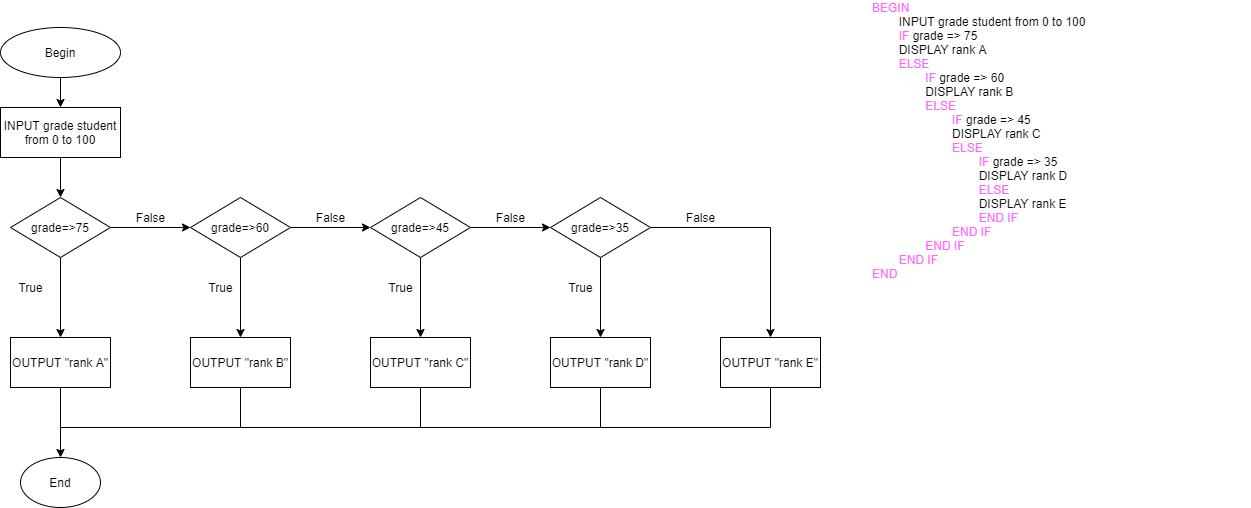

The diagram above was exported from draw.io. Its source (the exported page's mxGraphModel, read from the mxfile embedded in the PNG):
<mxGraphModel dx="852" dy="494" grid="1" gridSize="10" guides="1" tooltips="1" connect="1" arrows="1" fold="1" page="1" pageScale="1" pageWidth="3300" pageHeight="4681" math="0" shadow="0">
  <root>
    <mxCell id="UCmAsci_ocyQrnkCGgvI-0" />
    <mxCell id="UCmAsci_ocyQrnkCGgvI-1" parent="UCmAsci_ocyQrnkCGgvI-0" />
    <mxCell id="UCmAsci_ocyQrnkCGgvI-5" value="" style="edgeStyle=orthogonalEdgeStyle;rounded=0;orthogonalLoop=1;jettySize=auto;html=1;" parent="UCmAsci_ocyQrnkCGgvI-1" source="UCmAsci_ocyQrnkCGgvI-2" edge="1">
      <mxGeometry relative="1" as="geometry">
        <mxPoint x="230" y="120" as="targetPoint" />
      </mxGeometry>
    </mxCell>
    <mxCell id="UCmAsci_ocyQrnkCGgvI-2" value="Begin" style="ellipse;whiteSpace=wrap;html=1;" parent="UCmAsci_ocyQrnkCGgvI-1" vertex="1">
      <mxGeometry x="170" y="40" width="120" height="50" as="geometry" />
    </mxCell>
    <mxCell id="P_-L7juSYrmgaqWOmraT-4" value="" style="edgeStyle=orthogonalEdgeStyle;rounded=0;orthogonalLoop=1;jettySize=auto;html=1;" parent="UCmAsci_ocyQrnkCGgvI-1" source="P_-L7juSYrmgaqWOmraT-2" target="P_-L7juSYrmgaqWOmraT-3" edge="1">
      <mxGeometry relative="1" as="geometry" />
    </mxCell>
    <mxCell id="P_-L7juSYrmgaqWOmraT-2" value="INPUT grade student from 0 to 100" style="rounded=0;whiteSpace=wrap;html=1;" parent="UCmAsci_ocyQrnkCGgvI-1" vertex="1">
      <mxGeometry x="170" y="120" width="120" height="50" as="geometry" />
    </mxCell>
    <mxCell id="P_-L7juSYrmgaqWOmraT-6" value="" style="edgeStyle=orthogonalEdgeStyle;rounded=0;orthogonalLoop=1;jettySize=auto;html=1;entryX=0.5;entryY=0;entryDx=0;entryDy=0;" parent="UCmAsci_ocyQrnkCGgvI-1" source="P_-L7juSYrmgaqWOmraT-3" target="P_-L7juSYrmgaqWOmraT-7" edge="1">
      <mxGeometry relative="1" as="geometry">
        <mxPoint x="90" y="240" as="targetPoint" />
      </mxGeometry>
    </mxCell>
    <mxCell id="P_-L7juSYrmgaqWOmraT-12" value="" style="edgeStyle=orthogonalEdgeStyle;rounded=0;orthogonalLoop=1;jettySize=auto;html=1;" parent="UCmAsci_ocyQrnkCGgvI-1" source="P_-L7juSYrmgaqWOmraT-3" target="P_-L7juSYrmgaqWOmraT-11" edge="1">
      <mxGeometry relative="1" as="geometry" />
    </mxCell>
    <mxCell id="P_-L7juSYrmgaqWOmraT-3" value="grade=&amp;gt;75" style="rhombus;whiteSpace=wrap;html=1;rounded=0;" parent="UCmAsci_ocyQrnkCGgvI-1" vertex="1">
      <mxGeometry x="180" y="210" width="100" height="60" as="geometry" />
    </mxCell>
    <mxCell id="P_-L7juSYrmgaqWOmraT-27" value="" style="edgeStyle=orthogonalEdgeStyle;rounded=0;orthogonalLoop=1;jettySize=auto;html=1;" parent="UCmAsci_ocyQrnkCGgvI-1" source="P_-L7juSYrmgaqWOmraT-7" target="P_-L7juSYrmgaqWOmraT-26" edge="1">
      <mxGeometry relative="1" as="geometry" />
    </mxCell>
    <mxCell id="P_-L7juSYrmgaqWOmraT-7" value="OUTPUT &quot;rank A&quot;" style="rounded=0;whiteSpace=wrap;html=1;" parent="UCmAsci_ocyQrnkCGgvI-1" vertex="1">
      <mxGeometry x="180" y="350" width="100" height="50" as="geometry" />
    </mxCell>
    <mxCell id="P_-L7juSYrmgaqWOmraT-8" value="True" style="text;html=1;align=center;verticalAlign=middle;resizable=0;points=[];autosize=1;strokeColor=none;" parent="UCmAsci_ocyQrnkCGgvI-1" vertex="1">
      <mxGeometry x="180" y="290" width="40" height="20" as="geometry" />
    </mxCell>
    <mxCell id="P_-L7juSYrmgaqWOmraT-14" value="" style="edgeStyle=orthogonalEdgeStyle;rounded=0;orthogonalLoop=1;jettySize=auto;html=1;" parent="UCmAsci_ocyQrnkCGgvI-1" source="P_-L7juSYrmgaqWOmraT-11" target="P_-L7juSYrmgaqWOmraT-13" edge="1">
      <mxGeometry relative="1" as="geometry" />
    </mxCell>
    <mxCell id="P_-L7juSYrmgaqWOmraT-16" value="" style="edgeStyle=orthogonalEdgeStyle;rounded=0;orthogonalLoop=1;jettySize=auto;html=1;" parent="UCmAsci_ocyQrnkCGgvI-1" source="P_-L7juSYrmgaqWOmraT-11" target="P_-L7juSYrmgaqWOmraT-15" edge="1">
      <mxGeometry relative="1" as="geometry" />
    </mxCell>
    <mxCell id="P_-L7juSYrmgaqWOmraT-11" value="grade=&amp;gt;60" style="rhombus;whiteSpace=wrap;html=1;rounded=0;" parent="UCmAsci_ocyQrnkCGgvI-1" vertex="1">
      <mxGeometry x="360" y="210" width="100" height="60" as="geometry" />
    </mxCell>
    <mxCell id="P_-L7juSYrmgaqWOmraT-13" value="OUTPUT &quot;rank B&quot;" style="whiteSpace=wrap;html=1;rounded=0;" parent="UCmAsci_ocyQrnkCGgvI-1" vertex="1">
      <mxGeometry x="360" y="350" width="100" height="50" as="geometry" />
    </mxCell>
    <mxCell id="P_-L7juSYrmgaqWOmraT-18" value="" style="edgeStyle=orthogonalEdgeStyle;rounded=0;orthogonalLoop=1;jettySize=auto;html=1;" parent="UCmAsci_ocyQrnkCGgvI-1" source="P_-L7juSYrmgaqWOmraT-15" target="P_-L7juSYrmgaqWOmraT-17" edge="1">
      <mxGeometry relative="1" as="geometry" />
    </mxCell>
    <mxCell id="P_-L7juSYrmgaqWOmraT-20" value="" style="edgeStyle=orthogonalEdgeStyle;rounded=0;orthogonalLoop=1;jettySize=auto;html=1;" parent="UCmAsci_ocyQrnkCGgvI-1" source="P_-L7juSYrmgaqWOmraT-15" target="P_-L7juSYrmgaqWOmraT-19" edge="1">
      <mxGeometry relative="1" as="geometry" />
    </mxCell>
    <mxCell id="P_-L7juSYrmgaqWOmraT-15" value="grade=&amp;gt;45" style="rhombus;whiteSpace=wrap;html=1;rounded=0;" parent="UCmAsci_ocyQrnkCGgvI-1" vertex="1">
      <mxGeometry x="540" y="210" width="100" height="60" as="geometry" />
    </mxCell>
    <mxCell id="P_-L7juSYrmgaqWOmraT-17" value="OUTPUT &quot;rank C&quot;" style="whiteSpace=wrap;html=1;rounded=0;" parent="UCmAsci_ocyQrnkCGgvI-1" vertex="1">
      <mxGeometry x="540" y="350" width="100" height="50" as="geometry" />
    </mxCell>
    <mxCell id="P_-L7juSYrmgaqWOmraT-22" value="" style="edgeStyle=orthogonalEdgeStyle;rounded=0;orthogonalLoop=1;jettySize=auto;html=1;" parent="UCmAsci_ocyQrnkCGgvI-1" source="P_-L7juSYrmgaqWOmraT-19" target="P_-L7juSYrmgaqWOmraT-21" edge="1">
      <mxGeometry relative="1" as="geometry" />
    </mxCell>
    <mxCell id="P_-L7juSYrmgaqWOmraT-24" value="" style="edgeStyle=orthogonalEdgeStyle;rounded=0;orthogonalLoop=1;jettySize=auto;html=1;" parent="UCmAsci_ocyQrnkCGgvI-1" source="P_-L7juSYrmgaqWOmraT-19" target="P_-L7juSYrmgaqWOmraT-23" edge="1">
      <mxGeometry relative="1" as="geometry" />
    </mxCell>
    <mxCell id="P_-L7juSYrmgaqWOmraT-19" value="grade=&amp;gt;35" style="rhombus;whiteSpace=wrap;html=1;rounded=0;" parent="UCmAsci_ocyQrnkCGgvI-1" vertex="1">
      <mxGeometry x="720" y="210" width="100" height="60" as="geometry" />
    </mxCell>
    <mxCell id="P_-L7juSYrmgaqWOmraT-21" value="OUTPUT &quot;rank D&quot;" style="whiteSpace=wrap;html=1;rounded=0;" parent="UCmAsci_ocyQrnkCGgvI-1" vertex="1">
      <mxGeometry x="720" y="350" width="100" height="50" as="geometry" />
    </mxCell>
    <mxCell id="P_-L7juSYrmgaqWOmraT-23" value="OUTPUT &quot;rank E&quot;" style="whiteSpace=wrap;html=1;rounded=0;" parent="UCmAsci_ocyQrnkCGgvI-1" vertex="1">
      <mxGeometry x="890" y="350" width="100" height="50" as="geometry" />
    </mxCell>
    <mxCell id="P_-L7juSYrmgaqWOmraT-26" value="End" style="ellipse;whiteSpace=wrap;html=1;" parent="UCmAsci_ocyQrnkCGgvI-1" vertex="1">
      <mxGeometry x="190" y="470" width="80" height="50" as="geometry" />
    </mxCell>
    <mxCell id="P_-L7juSYrmgaqWOmraT-32" value="False" style="text;html=1;align=center;verticalAlign=middle;resizable=0;points=[];autosize=1;strokeColor=none;" parent="UCmAsci_ocyQrnkCGgvI-1" vertex="1">
      <mxGeometry x="300" y="220" width="40" height="20" as="geometry" />
    </mxCell>
    <mxCell id="P_-L7juSYrmgaqWOmraT-33" value="True" style="text;html=1;align=center;verticalAlign=middle;resizable=0;points=[];autosize=1;strokeColor=none;" parent="UCmAsci_ocyQrnkCGgvI-1" vertex="1">
      <mxGeometry x="370" y="290" width="40" height="20" as="geometry" />
    </mxCell>
    <mxCell id="P_-L7juSYrmgaqWOmraT-34" value="True" style="text;html=1;align=center;verticalAlign=middle;resizable=0;points=[];autosize=1;strokeColor=none;" parent="UCmAsci_ocyQrnkCGgvI-1" vertex="1">
      <mxGeometry x="550" y="290" width="40" height="20" as="geometry" />
    </mxCell>
    <mxCell id="P_-L7juSYrmgaqWOmraT-35" value="True" style="text;html=1;align=center;verticalAlign=middle;resizable=0;points=[];autosize=1;strokeColor=none;" parent="UCmAsci_ocyQrnkCGgvI-1" vertex="1">
      <mxGeometry x="730" y="290" width="40" height="20" as="geometry" />
    </mxCell>
    <mxCell id="P_-L7juSYrmgaqWOmraT-38" value="False" style="text;html=1;align=center;verticalAlign=middle;resizable=0;points=[];autosize=1;strokeColor=none;" parent="UCmAsci_ocyQrnkCGgvI-1" vertex="1">
      <mxGeometry x="480" y="220" width="40" height="20" as="geometry" />
    </mxCell>
    <mxCell id="P_-L7juSYrmgaqWOmraT-39" value="False" style="text;html=1;align=center;verticalAlign=middle;resizable=0;points=[];autosize=1;strokeColor=none;" parent="UCmAsci_ocyQrnkCGgvI-1" vertex="1">
      <mxGeometry x="660" y="220" width="40" height="20" as="geometry" />
    </mxCell>
    <mxCell id="P_-L7juSYrmgaqWOmraT-40" value="False" style="text;html=1;align=center;verticalAlign=middle;resizable=0;points=[];autosize=1;strokeColor=none;" parent="UCmAsci_ocyQrnkCGgvI-1" vertex="1">
      <mxGeometry x="850" y="220" width="40" height="20" as="geometry" />
    </mxCell>
    <mxCell id="P_-L7juSYrmgaqWOmraT-44" value="" style="endArrow=none;html=1;" parent="UCmAsci_ocyQrnkCGgvI-1" edge="1">
      <mxGeometry width="50" height="50" relative="1" as="geometry">
        <mxPoint x="230" y="440" as="sourcePoint" />
        <mxPoint x="940" y="440" as="targetPoint" />
        <Array as="points">
          <mxPoint x="940" y="440" />
        </Array>
      </mxGeometry>
    </mxCell>
    <mxCell id="P_-L7juSYrmgaqWOmraT-45" value="" style="endArrow=none;html=1;" parent="UCmAsci_ocyQrnkCGgvI-1" edge="1">
      <mxGeometry width="50" height="50" relative="1" as="geometry">
        <mxPoint x="940" y="440" as="sourcePoint" />
        <mxPoint x="940" y="400" as="targetPoint" />
      </mxGeometry>
    </mxCell>
    <mxCell id="P_-L7juSYrmgaqWOmraT-48" value="" style="endArrow=none;html=1;entryX=0.5;entryY=1;entryDx=0;entryDy=0;" parent="UCmAsci_ocyQrnkCGgvI-1" target="P_-L7juSYrmgaqWOmraT-21" edge="1">
      <mxGeometry width="50" height="50" relative="1" as="geometry">
        <mxPoint x="770" y="440" as="sourcePoint" />
        <mxPoint x="940" y="400" as="targetPoint" />
      </mxGeometry>
    </mxCell>
    <mxCell id="P_-L7juSYrmgaqWOmraT-50" value="" style="endArrow=none;html=1;exitX=0.5;exitY=1;exitDx=0;exitDy=0;" parent="UCmAsci_ocyQrnkCGgvI-1" source="P_-L7juSYrmgaqWOmraT-17" edge="1">
      <mxGeometry width="50" height="50" relative="1" as="geometry">
        <mxPoint x="590" y="400" as="sourcePoint" />
        <mxPoint x="590" y="440" as="targetPoint" />
      </mxGeometry>
    </mxCell>
    <mxCell id="P_-L7juSYrmgaqWOmraT-52" value="" style="endArrow=none;html=1;entryX=0.5;entryY=1;entryDx=0;entryDy=0;" parent="UCmAsci_ocyQrnkCGgvI-1" target="P_-L7juSYrmgaqWOmraT-13" edge="1">
      <mxGeometry width="50" height="50" relative="1" as="geometry">
        <mxPoint x="410" y="440" as="sourcePoint" />
        <mxPoint x="410" y="400" as="targetPoint" />
      </mxGeometry>
    </mxCell>
    <mxCell id="P_-L7juSYrmgaqWOmraT-53" value="&lt;font color=&quot;#ff66ff&quot;&gt;BEGIN&lt;/font&gt;&lt;br&gt;&amp;nbsp;&lt;span style=&quot;white-space: pre&quot;&gt;&#09;&lt;/span&gt;INPUT grade student from 0 to 100&lt;br&gt;&lt;span style=&quot;white-space: pre&quot;&gt;&#09;&lt;/span&gt;&lt;font color=&quot;#ff66ff&quot;&gt;IF&lt;/font&gt; grade =&amp;gt; 75&lt;br&gt;&lt;span style=&quot;white-space: pre&quot;&gt;&#09;&lt;/span&gt;DISPLAY rank A&lt;br&gt;&lt;span style=&quot;white-space: pre&quot;&gt;&#09;&lt;/span&gt;&lt;font color=&quot;#ff66ff&quot;&gt;ELSE&lt;br&gt;&lt;span style=&quot;white-space: pre&quot;&gt;&#09;&lt;/span&gt;&lt;span style=&quot;white-space: pre&quot;&gt;&#09;&lt;/span&gt;IF&lt;/font&gt; grade =&amp;gt; 60&lt;br&gt;&lt;span style=&quot;white-space: pre&quot;&gt;&#09;&lt;/span&gt;&lt;span style=&quot;white-space: pre&quot;&gt;&#09;&lt;/span&gt;DISPLAY rank B&lt;br&gt;&lt;span style=&quot;white-space: pre&quot;&gt;&#09;&lt;/span&gt;&lt;span style=&quot;white-space: pre&quot;&gt;&#09;&lt;/span&gt;&lt;font color=&quot;#ff66ff&quot;&gt;ELSE &lt;br&gt;&amp;nbsp; &amp;nbsp;&lt;span style=&quot;white-space: pre&quot;&gt;&#09;&lt;/span&gt;&lt;span style=&quot;white-space: pre&quot;&gt;&#09;&lt;span style=&quot;white-space: pre&quot;&gt;&#09;&lt;/span&gt;&lt;/span&gt;IF&lt;/font&gt; grade =&amp;gt; 45&lt;br&gt;&lt;span style=&quot;white-space: pre&quot;&gt;&#09;&lt;/span&gt;&lt;span style=&quot;white-space: pre&quot;&gt;&#09;&lt;span style=&quot;white-space: pre&quot;&gt;&#09;&lt;/span&gt;&lt;/span&gt;DISPLAY rank C&lt;br&gt;&lt;span style=&quot;white-space: pre&quot;&gt;&#09;&lt;/span&gt;&lt;span style=&quot;white-space: pre&quot;&gt;&#09;&lt;/span&gt;&lt;span style=&quot;white-space: pre&quot;&gt;&#09;&lt;/span&gt;&lt;font color=&quot;#ff66ff&quot;&gt;ELSE&lt;br&gt;&lt;span style=&quot;white-space: pre&quot;&gt;&#09;&lt;/span&gt;&lt;span style=&quot;white-space: pre&quot;&gt;&#09;&lt;/span&gt;&lt;span style=&quot;white-space: pre&quot;&gt;&#09;&lt;/span&gt;&lt;span style=&quot;white-space: pre&quot;&gt;&#09;&lt;/span&gt;IF &lt;/font&gt;grade =&amp;gt; 35&lt;br&gt;&lt;span style=&quot;white-space: pre&quot;&gt;&#09;&lt;/span&gt;&lt;span style=&quot;white-space: pre&quot;&gt;&#09;&lt;/span&gt;&lt;span style=&quot;white-space: pre&quot;&gt;&#09;&lt;/span&gt;&lt;span style=&quot;white-space: pre&quot;&gt;&#09;&lt;/span&gt;DISPLAY rank D&lt;br&gt;&lt;span style=&quot;white-space: pre&quot;&gt;&#09;&lt;/span&gt;&lt;span style=&quot;white-space: pre&quot;&gt;&#09;&lt;/span&gt;&lt;span style=&quot;white-space: pre&quot;&gt;&#09;&lt;/span&gt;&lt;span style=&quot;white-space: pre&quot;&gt;&#09;&lt;/span&gt;&lt;font color=&quot;#ff66ff&quot;&gt;ELSE&amp;nbsp;&lt;/font&gt;&lt;br&gt;&lt;span style=&quot;color: rgb(255 , 102 , 255) ; white-space: pre&quot;&gt;&#09;&lt;/span&gt;&lt;span style=&quot;color: rgb(255 , 102 , 255) ; white-space: pre&quot;&gt;&#09;&lt;/span&gt;&lt;span style=&quot;color: rgb(255 , 102 , 255) ; white-space: pre&quot;&gt;&#09;&lt;/span&gt;&lt;span style=&quot;color: rgb(255 , 102 , 255) ; white-space: pre&quot;&gt;&#09;&lt;/span&gt;DISPLAY rank E&lt;br&gt;&lt;font color=&quot;#ff66ff&quot;&gt;&lt;span style=&quot;white-space: pre&quot;&gt;&#09;&lt;/span&gt;&lt;span style=&quot;white-space: pre&quot;&gt;&#09;&lt;/span&gt;&lt;span style=&quot;white-space: pre&quot;&gt;&#09;&lt;/span&gt;&lt;span style=&quot;white-space: pre&quot;&gt;&#09;&lt;/span&gt;END IF&lt;br&gt;&lt;span style=&quot;white-space: pre&quot;&gt;&#09;&lt;/span&gt;&lt;span style=&quot;white-space: pre&quot;&gt;&#09;&lt;/span&gt;&lt;span style=&quot;white-space: pre&quot;&gt;&#09;&lt;/span&gt;END IF&lt;br&gt;&lt;/font&gt;&lt;span style=&quot;white-space: pre&quot;&gt;&#09;&lt;/span&gt;&lt;span style=&quot;white-space: pre&quot;&gt;&#09;&lt;/span&gt;&lt;font color=&quot;#ff66ff&quot;&gt;END IF&lt;span style=&quot;white-space: pre&quot;&gt;&#09;&lt;/span&gt;&lt;br&gt;&lt;span style=&quot;white-space: pre&quot;&gt;&#09;&lt;/span&gt;END IF&lt;br&gt;END&lt;br&gt;&lt;/font&gt;" style="text;html=1;strokeColor=none;fillColor=none;align=left;verticalAlign=middle;whiteSpace=wrap;rounded=0;" parent="UCmAsci_ocyQrnkCGgvI-1" vertex="1">
      <mxGeometry x="1040" y="45" width="380" height="215" as="geometry" />
    </mxCell>
  </root>
</mxGraphModel>